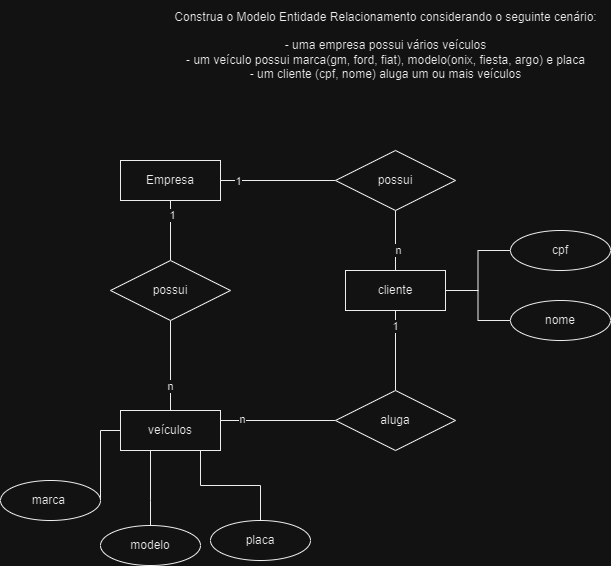

The diagram above was exported from draw.io. Its source (the exported page's mxGraphModel, read from the mxfile embedded in the PNG):
<mxGraphModel dx="1050" dy="574" grid="1" gridSize="10" guides="1" tooltips="1" connect="1" arrows="1" fold="1" page="1" pageScale="1" pageWidth="827" pageHeight="1169" math="0" shadow="0">
  <root>
    <mxCell id="0" />
    <mxCell id="1" parent="0" />
    <mxCell id="bMxJ3kN4K4j_Tly0C39R-1" value="&lt;div&gt;Construa o Modelo Entidade Relacionamento considerando o seguinte cenário:&lt;/div&gt;&lt;div&gt;&lt;br&gt;&lt;/div&gt;&lt;div&gt;- uma empresa possui vários veículos&lt;/div&gt;&lt;div&gt;- um veículo possui marca(gm, ford, fiat), modelo(onix, fiesta, argo) e placa&lt;/div&gt;&lt;div&gt;- um cliente (cpf, nome) aluga um ou mais veículos&lt;/div&gt;" style="text;html=1;align=center;verticalAlign=middle;resizable=0;points=[];autosize=1;strokeColor=none;fillColor=none;" vertex="1" parent="1">
      <mxGeometry x="170" y="40" width="450" height="90" as="geometry" />
    </mxCell>
    <mxCell id="bMxJ3kN4K4j_Tly0C39R-23" style="edgeStyle=orthogonalEdgeStyle;rounded=0;orthogonalLoop=1;jettySize=auto;html=1;entryX=0.5;entryY=0;entryDx=0;entryDy=0;endArrow=none;endFill=0;" edge="1" parent="1" source="bMxJ3kN4K4j_Tly0C39R-2" target="bMxJ3kN4K4j_Tly0C39R-13">
      <mxGeometry relative="1" as="geometry" />
    </mxCell>
    <mxCell id="PEvDfl6nuE_HTKdcoG4_-1" value="1" style="edgeLabel;html=1;align=center;verticalAlign=middle;resizable=0;points=[];" vertex="1" connectable="0" parent="bMxJ3kN4K4j_Tly0C39R-23">
      <mxGeometry x="-0.5267" y="1" relative="1" as="geometry">
        <mxPoint as="offset" />
      </mxGeometry>
    </mxCell>
    <mxCell id="bMxJ3kN4K4j_Tly0C39R-31" style="edgeStyle=orthogonalEdgeStyle;rounded=0;orthogonalLoop=1;jettySize=auto;html=1;entryX=0;entryY=0.5;entryDx=0;entryDy=0;endArrow=none;endFill=0;" edge="1" parent="1" source="bMxJ3kN4K4j_Tly0C39R-2" target="bMxJ3kN4K4j_Tly0C39R-22">
      <mxGeometry relative="1" as="geometry" />
    </mxCell>
    <mxCell id="PEvDfl6nuE_HTKdcoG4_-3" value="1" style="edgeLabel;html=1;align=center;verticalAlign=middle;resizable=0;points=[];" vertex="1" connectable="0" parent="bMxJ3kN4K4j_Tly0C39R-31">
      <mxGeometry x="-0.7078" relative="1" as="geometry">
        <mxPoint as="offset" />
      </mxGeometry>
    </mxCell>
    <mxCell id="bMxJ3kN4K4j_Tly0C39R-2" value="Empresa" style="whiteSpace=wrap;html=1;align=center;" vertex="1" parent="1">
      <mxGeometry x="130" y="200" width="100" height="40" as="geometry" />
    </mxCell>
    <mxCell id="bMxJ3kN4K4j_Tly0C39R-28" style="edgeStyle=orthogonalEdgeStyle;rounded=0;orthogonalLoop=1;jettySize=auto;html=1;entryX=0;entryY=0.5;entryDx=0;entryDy=0;exitX=1;exitY=0.25;exitDx=0;exitDy=0;endArrow=none;endFill=0;" edge="1" parent="1" source="bMxJ3kN4K4j_Tly0C39R-12" target="bMxJ3kN4K4j_Tly0C39R-14">
      <mxGeometry relative="1" as="geometry" />
    </mxCell>
    <mxCell id="PEvDfl6nuE_HTKdcoG4_-5" value="n" style="edgeLabel;html=1;align=center;verticalAlign=middle;resizable=0;points=[];" vertex="1" connectable="0" parent="bMxJ3kN4K4j_Tly0C39R-28">
      <mxGeometry x="-0.6383" y="2" relative="1" as="geometry">
        <mxPoint as="offset" />
      </mxGeometry>
    </mxCell>
    <mxCell id="bMxJ3kN4K4j_Tly0C39R-12" value="veículos" style="whiteSpace=wrap;html=1;align=center;" vertex="1" parent="1">
      <mxGeometry x="130" y="450" width="100" height="40" as="geometry" />
    </mxCell>
    <mxCell id="bMxJ3kN4K4j_Tly0C39R-24" style="edgeStyle=orthogonalEdgeStyle;rounded=0;orthogonalLoop=1;jettySize=auto;html=1;endArrow=none;endFill=0;" edge="1" parent="1" source="bMxJ3kN4K4j_Tly0C39R-13" target="bMxJ3kN4K4j_Tly0C39R-12">
      <mxGeometry relative="1" as="geometry" />
    </mxCell>
    <mxCell id="PEvDfl6nuE_HTKdcoG4_-2" value="n" style="edgeLabel;html=1;align=center;verticalAlign=middle;resizable=0;points=[];" vertex="1" connectable="0" parent="bMxJ3kN4K4j_Tly0C39R-24">
      <mxGeometry x="0.4489" y="-1" relative="1" as="geometry">
        <mxPoint as="offset" />
      </mxGeometry>
    </mxCell>
    <mxCell id="bMxJ3kN4K4j_Tly0C39R-13" value="possui" style="shape=rhombus;perimeter=rhombusPerimeter;whiteSpace=wrap;html=1;align=center;" vertex="1" parent="1">
      <mxGeometry x="120" y="300" width="120" height="60" as="geometry" />
    </mxCell>
    <mxCell id="bMxJ3kN4K4j_Tly0C39R-29" style="edgeStyle=orthogonalEdgeStyle;rounded=0;orthogonalLoop=1;jettySize=auto;html=1;entryX=0.5;entryY=1;entryDx=0;entryDy=0;endArrow=none;endFill=0;" edge="1" parent="1" source="bMxJ3kN4K4j_Tly0C39R-14" target="bMxJ3kN4K4j_Tly0C39R-15">
      <mxGeometry relative="1" as="geometry" />
    </mxCell>
    <mxCell id="PEvDfl6nuE_HTKdcoG4_-6" value="1" style="edgeLabel;html=1;align=center;verticalAlign=middle;resizable=0;points=[];" vertex="1" connectable="0" parent="bMxJ3kN4K4j_Tly0C39R-29">
      <mxGeometry x="0.62" y="1" relative="1" as="geometry">
        <mxPoint as="offset" />
      </mxGeometry>
    </mxCell>
    <mxCell id="bMxJ3kN4K4j_Tly0C39R-14" value="aluga" style="shape=rhombus;perimeter=rhombusPerimeter;whiteSpace=wrap;html=1;align=center;" vertex="1" parent="1">
      <mxGeometry x="345" y="430" width="120" height="60" as="geometry" />
    </mxCell>
    <mxCell id="bMxJ3kN4K4j_Tly0C39R-15" value="cliente" style="whiteSpace=wrap;html=1;align=center;" vertex="1" parent="1">
      <mxGeometry x="355" y="310" width="100" height="40" as="geometry" />
    </mxCell>
    <mxCell id="bMxJ3kN4K4j_Tly0C39R-25" style="edgeStyle=orthogonalEdgeStyle;rounded=0;orthogonalLoop=1;jettySize=auto;html=1;entryX=0;entryY=0.5;entryDx=0;entryDy=0;endArrow=none;endFill=0;" edge="1" parent="1" source="bMxJ3kN4K4j_Tly0C39R-16" target="bMxJ3kN4K4j_Tly0C39R-12">
      <mxGeometry relative="1" as="geometry">
        <mxPoint x="160" y="500" as="targetPoint" />
        <Array as="points">
          <mxPoint x="110" y="470" />
        </Array>
      </mxGeometry>
    </mxCell>
    <mxCell id="bMxJ3kN4K4j_Tly0C39R-16" value="marca&amp;nbsp;" style="ellipse;whiteSpace=wrap;html=1;align=center;" vertex="1" parent="1">
      <mxGeometry x="10" y="520" width="100" height="40" as="geometry" />
    </mxCell>
    <mxCell id="bMxJ3kN4K4j_Tly0C39R-26" style="edgeStyle=orthogonalEdgeStyle;rounded=0;orthogonalLoop=1;jettySize=auto;html=1;endArrow=none;endFill=0;" edge="1" parent="1" source="bMxJ3kN4K4j_Tly0C39R-17">
      <mxGeometry relative="1" as="geometry">
        <mxPoint x="160" y="490" as="targetPoint" />
        <Array as="points">
          <mxPoint x="160" y="540" />
          <mxPoint x="160" y="540" />
        </Array>
      </mxGeometry>
    </mxCell>
    <mxCell id="bMxJ3kN4K4j_Tly0C39R-17" value="modelo" style="ellipse;whiteSpace=wrap;html=1;align=center;" vertex="1" parent="1">
      <mxGeometry x="110" y="565" width="100" height="40" as="geometry" />
    </mxCell>
    <mxCell id="bMxJ3kN4K4j_Tly0C39R-27" style="edgeStyle=orthogonalEdgeStyle;rounded=0;orthogonalLoop=1;jettySize=auto;html=1;entryX=0.856;entryY=1;entryDx=0;entryDy=0;entryPerimeter=0;endArrow=none;endFill=0;" edge="1" parent="1" source="bMxJ3kN4K4j_Tly0C39R-18" target="bMxJ3kN4K4j_Tly0C39R-12">
      <mxGeometry relative="1" as="geometry">
        <mxPoint x="160" y="492" as="targetPoint" />
        <Array as="points">
          <mxPoint x="270" y="525" />
          <mxPoint x="210" y="525" />
          <mxPoint x="210" y="490" />
        </Array>
      </mxGeometry>
    </mxCell>
    <mxCell id="bMxJ3kN4K4j_Tly0C39R-18" value="placa" style="ellipse;whiteSpace=wrap;html=1;align=center;" vertex="1" parent="1">
      <mxGeometry x="220" y="560" width="100" height="40" as="geometry" />
    </mxCell>
    <mxCell id="bMxJ3kN4K4j_Tly0C39R-32" style="edgeStyle=orthogonalEdgeStyle;rounded=0;orthogonalLoop=1;jettySize=auto;html=1;endArrow=none;endFill=0;" edge="1" parent="1" source="bMxJ3kN4K4j_Tly0C39R-19" target="bMxJ3kN4K4j_Tly0C39R-15">
      <mxGeometry relative="1" as="geometry" />
    </mxCell>
    <mxCell id="bMxJ3kN4K4j_Tly0C39R-19" value="cpf" style="ellipse;whiteSpace=wrap;html=1;align=center;" vertex="1" parent="1">
      <mxGeometry x="520" y="270" width="100" height="40" as="geometry" />
    </mxCell>
    <mxCell id="bMxJ3kN4K4j_Tly0C39R-33" style="edgeStyle=orthogonalEdgeStyle;rounded=0;orthogonalLoop=1;jettySize=auto;html=1;entryX=1;entryY=0.5;entryDx=0;entryDy=0;endArrow=none;endFill=0;" edge="1" parent="1" source="bMxJ3kN4K4j_Tly0C39R-20" target="bMxJ3kN4K4j_Tly0C39R-15">
      <mxGeometry relative="1" as="geometry" />
    </mxCell>
    <mxCell id="bMxJ3kN4K4j_Tly0C39R-20" value="nome" style="ellipse;whiteSpace=wrap;html=1;align=center;" vertex="1" parent="1">
      <mxGeometry x="520" y="340" width="100" height="40" as="geometry" />
    </mxCell>
    <mxCell id="bMxJ3kN4K4j_Tly0C39R-30" style="edgeStyle=orthogonalEdgeStyle;rounded=0;orthogonalLoop=1;jettySize=auto;html=1;entryX=0.4;entryY=0;entryDx=0;entryDy=0;entryPerimeter=0;endArrow=none;endFill=0;" edge="1" parent="1" source="bMxJ3kN4K4j_Tly0C39R-22" target="bMxJ3kN4K4j_Tly0C39R-15">
      <mxGeometry relative="1" as="geometry">
        <Array as="points">
          <mxPoint x="405" y="310" />
        </Array>
      </mxGeometry>
    </mxCell>
    <mxCell id="PEvDfl6nuE_HTKdcoG4_-4" value="n" style="edgeLabel;html=1;align=center;verticalAlign=middle;resizable=0;points=[];" vertex="1" connectable="0" parent="bMxJ3kN4K4j_Tly0C39R-30">
      <mxGeometry x="0.12" y="2" relative="1" as="geometry">
        <mxPoint as="offset" />
      </mxGeometry>
    </mxCell>
    <mxCell id="bMxJ3kN4K4j_Tly0C39R-22" value="possui" style="shape=rhombus;perimeter=rhombusPerimeter;whiteSpace=wrap;html=1;align=center;" vertex="1" parent="1">
      <mxGeometry x="345" y="190" width="120" height="60" as="geometry" />
    </mxCell>
  </root>
</mxGraphModel>